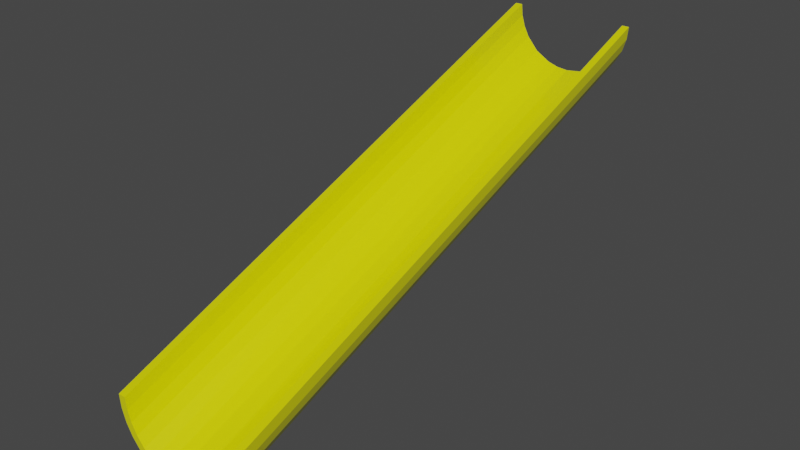 # Source: half_pipe_long_incline_collision.blend  (saved by Blender 2.90.8; exported with 4.5.12 LTS)
import bpy
from mathutils import Matrix  # noqa: F401  (used for matrix-valued properties, if any)

bpy.ops.wm.read_factory_settings(use_empty=True)
scene = bpy.context.scene
scene.name = 'Scene'

# ---- collections
col_collection = bpy.data.collections.new('Collection'); scene.collection.children.link(col_collection)

# ---- materials (node trees are filled in below, after node groups)
mat_material_002 = bpy.data.materials.new('Material.002')
mat_material_002.use_transparent_shadow = False

# ---- material node trees
mat_material_002.use_nodes = True; mat_material_002.node_tree.nodes.clear()
_N = mat_material_002.node_tree.nodes; _L = mat_material_002.node_tree.links
n0 = _N.new('ShaderNodeBsdfPrincipled'); n0.name = 'Principled BSDF'; n0.location = (10, 300)
n0.distribution = 'GGX'
n0.subsurface_method = 'BURLEY'
n0.inputs[0].default_value = (0.8, 0.786, 0.0, 1.0)
n0.inputs[2].default_value = 0.2536
n0.inputs[3].default_value = 1.45
n0.inputs[13].default_value = 0.7947
n0.inputs[27].default_value = (0.0, 0.0, 0.0, 1.0)
n0.inputs[28].default_value = 1.0
n1 = _N.new('ShaderNodeOutputMaterial'); n1.name = 'Material Output'; n1.location = (300, 300)
_L.new(n0.outputs[0], n1.inputs[0])
n1.is_active_output = True

# ---- world
world_world = bpy.data.worlds.new('World'); scene.world = world_world
world_world.use_nodes = True; world_world.node_tree.nodes.clear()
_N = world_world.node_tree.nodes; _L = world_world.node_tree.links
n0 = _N.new('ShaderNodeOutputWorld'); n0.name = 'World Output'; n0.location = (300, 300)
n1 = _N.new('ShaderNodeBackground'); n1.name = 'Background'; n1.location = (10, 300)
n1.inputs[0].default_value = (0.05088, 0.05088, 0.05088, 1.0)
_L.new(n1.outputs[0], n0.inputs[0])
n0.is_active_output = True
world_world.color = (0.05088, 0.05088, 0.05088)
world_world.use_sun_shadow = False
world_world.sun_shadow_jitter_overblur = 0.0

# ---- meshes
me_cylinder_001 = bpy.data.meshes.new('Cylinder.001')
me_cylinder_001.from_pydata([(0.0, 1.0, -4.1), (0.0, -2.0, 4.0), (0.1951, 0.9808, -4.1), (0.3827, 0.9239, -4.1), (0.3827, -2.076, 4.0), (0.9808, -2.805, 4.0), (-0.9967, -2.966, 4.0), (-0.9967, 0.03381, -4.1), (-0.8841, -2.97, 4.0), (-0.1731, -2.13, 4.0), (0.6272, -2.373, 4.0), (0.8315, -2.444, 4.0), (-0.8841, 0.02999, -4.1), (-0.9967, 0.03381, -4.091), (-0.9808, -2.805, 4.0), (-0.4928, -2.262, 4.0), (0.3395, -2.18, 4.0), (-0.8315, -2.444, 4.0), (0.1951, -2.019, 4.0), (-0.8841, 0.02999, -4.091), (0.5556, -2.169, 4.0), (0.7071, -2.293, 4.0), (0.9239, -2.617, 4.0), (-0.9967, -2.966, 3.993), (-0.8841, -2.97, 3.993), (0.9966, 0.03475, -4.1), (-0.5556, -2.169, 4.0), (-0.3827, -2.076, 4.0), (0.884, -2.969, 4.0), (0.884, 0.03082, -4.1), (0.9966, -2.965, 4.0), (0.9966, 0.03475, -4.091), (-1.0, -3.0, 4.0), (0.884, 0.03082, -4.091), (0.9966, -2.965, 3.993), (0.884, -2.969, 3.993), (-0.4928, -2.262, 3.993), (-0.7071, -2.293, 4.0), (-0.5556, 0.8315, -4.1), (0.8195, -2.661, 3.993), (-0.3827, 0.9239, -4.1), (0.4928, -2.262, 3.993), (0.87, -2.827, 3.993), (0.8871, -3.0, 3.993), (-0.87, -2.827, 3.993), (-0.9239, -2.617, 4.0), (-0.1951, -2.019, 4.0), (0.6272, -2.373, 3.993), (0.7376, -2.507, 3.993), (-0.8315, 0.5556, -4.1), (-0.8195, -2.661, 3.993), (-0.9808, 0.1951, -4.1), (0.0, -2.0, 3.993), (-0.9239, 0.3827, -4.1), (0.3395, -2.18, 3.993), (-0.1951, 0.9808, -4.1), (1.849e-08, 0.8871, -4.1), (0.1731, 0.87, -4.1), (0.3395, 0.8195, -4.1), (-0.3395, -2.18, 3.993), (0.6272, 0.6272, -4.1), (1.757e-07, -2.113, 3.993), (0.8195, 0.3395, -4.1), (0.87, 0.1731, -4.1), (-0.7376, -2.507, 3.993), (0.9808, 0.1951, -4.1), (0.8315, 0.5556, -4.1), (0.9239, -2.617, 3.993), (-0.8195, 0.3395, -4.1), (0.7071, -2.293, 3.993), (0.5556, -2.169, 3.993), (-0.8315, -2.444, 3.993), (-0.9808, -2.805, 3.993), (0.8315, -2.444, 3.993), (-0.1951, -2.019, 3.993), (0.7376, 0.4928, -4.1), (-0.1731, 0.87, -4.1), (-0.9239, -2.617, 3.993), (0.9808, -2.805, 3.993), (0.4928, 0.7376, -4.1), (-0.6272, -2.373, 3.993), (-0.87, 0.1731, -4.1), (0.1731, -2.13, 3.993), (-0.7376, 0.4928, -4.1), (-0.3827, -2.076, 3.993), (-0.4928, 0.7376, -4.1), (-0.3395, 0.8195, -4.1), (-0.5556, -2.169, 3.993), (-0.7071, -2.293, 3.993), (0.1731, -2.13, 4.0), (-1.0, -3.0, 3.993), (0.4928, -2.262, 4.0), (1.0, -3.0, 3.993), (0.7376, -2.507, 4.0), (0.8195, -2.661, 4.0), (0.87, -2.827, 4.0), (0.3827, -2.076, 3.993), (-0.6272, 0.6272, -4.1), (0.1951, -2.019, 3.993), (-0.8871, -3.0, 3.993), (-0.1731, -2.13, 3.993), (-0.4928, 0.7376, -4.091), (0.8195, 0.3395, -4.091), (-0.7071, 0.7071, -4.1), (-1.0, 7.316e-07, -4.1), (0.4928, 0.7376, -4.091), (0.9239, 0.3827, -4.1), (0.7071, 0.7071, -4.1), (0.5556, 0.8315, -4.1), (0.87, 0.1731, -4.091), (0.8871, -1.296e-07, -4.091), (-0.87, 0.1731, -4.091), (0.1951, 0.9808, -4.091), (-0.87, -2.827, 4.0), (-0.8195, -2.661, 4.0), (0.3827, 0.9239, -4.091), (-0.6272, -2.373, 4.0), (1.0, -1.668e-07, -4.091), (-0.3395, -2.18, 4.0), (-1.0, 7.316e-07, -4.091), (1.762e-07, -2.113, 4.0), (-0.7071, 0.7071, -4.091), (-0.5556, 0.8315, -4.091), (-0.3827, 0.9239, -4.091), (0.1731, 0.87, -4.091), (-0.6272, 0.6272, -4.091), (0.6272, 0.6272, -4.091), (-0.7376, -2.507, 4.0), (-0.8871, -3.0, 4.0), (0.7376, 0.4928, -4.091), (-0.8195, 0.3395, -4.091), (0.9808, 0.1951, -4.091), (-0.8871, 6.601e-07, -4.1), (-0.9239, 0.3827, -4.091), (-0.1951, 0.9808, -4.091), (0.0, 1.0, -4.091), (0.3395, 0.8195, -4.091), (-0.3395, 0.8195, -4.091), (1.918e-08, 0.8871, -4.091), (0.8871, -3.0, 4.0), (-0.7376, 0.4928, -4.091), (1.0, -1.669e-07, -4.1), (-0.8871, 6.602e-07, -4.091), (0.8315, 0.5556, -4.091), (-0.9808, 0.1951, -4.091), (-0.8315, 0.5556, -4.091), (0.5556, 0.8315, -4.091), (0.7071, 0.7071, -4.091), (0.8871, -1.296e-07, -4.1), (0.9239, 0.3827, -4.091), (-0.1731, 0.87, -4.091), (1.0, -3.0, 4.0)], [], [(99, 24, 8, 128), (142, 19, 24, 99), (67, 22, 5, 78), (90, 32, 6, 23), (88, 37, 26, 87), (74, 46, 1, 52), (104, 7, 12, 132), (41, 47, 10, 91), (59, 100, 9, 118), (119, 90, 23, 13), (24, 44, 113, 8), (132, 12, 19, 142), (113, 14, 6, 8), (104, 119, 13, 7), (151, 30, 28, 139), (109, 33, 35, 42), (131, 78, 34, 31), (65, 25, 29, 63), (42, 35, 28, 95), (78, 5, 30, 34), (63, 29, 33, 109), (65, 131, 31, 25), (149, 67, 78, 131), (121, 88, 87, 122), (77, 45, 17, 71), (134, 74, 52, 135), (105, 126, 47, 41), (82, 54, 16, 89), (116, 37, 17, 127), (15, 26, 37, 116), (118, 27, 26, 15), (9, 46, 27, 118), (120, 1, 46, 9), (89, 18, 1, 120), (4, 18, 89, 16), (10, 21, 20, 91), (93, 11, 21, 10), (22, 11, 93, 94), (30, 5, 95, 28), (71, 17, 37, 88), (84, 27, 46, 74), (80, 36, 15, 116), (36, 59, 118, 15), (137, 150, 100, 59), (48, 39, 94, 93), (39, 42, 95, 94), (19, 111, 44, 24), (51, 53, 68, 81), (54, 41, 91, 16), (53, 49, 83, 68), (47, 48, 93, 10), (0, 2, 57, 56), (49, 103, 97, 83), (100, 61, 120, 9), (2, 3, 58, 57), (103, 38, 85, 97), (44, 50, 114, 113), (3, 108, 79, 58), (38, 40, 86, 85), (50, 64, 127, 114), (108, 107, 60, 79), (40, 55, 76, 86), (133, 77, 71, 145), (107, 66, 75, 60), (55, 0, 56, 76), (124, 136, 54, 82), (66, 106, 62, 75), (145, 71, 88, 121), (106, 65, 63, 62), (123, 84, 74, 134), (125, 101, 36, 80), (101, 137, 59, 36), (73, 11, 22, 67), (129, 102, 39, 48), (23, 6, 14, 72), (102, 109, 42, 39), (87, 26, 27, 84), (7, 51, 81, 12), (136, 105, 41, 54), (126, 129, 48, 47), (119, 104, 132, 142), (150, 138, 61, 100), (111, 130, 50, 44), (117, 110, 148, 141), (130, 140, 64, 50), (143, 73, 67, 149), (13, 23, 72, 144), (122, 87, 84, 123), (140, 125, 80, 64), (138, 124, 82, 61), (144, 72, 77, 133), (147, 69, 73, 143), (146, 70, 69, 147), (115, 96, 70, 146), (112, 98, 96, 115), (135, 52, 98, 112), (32, 90, 99, 128), (151, 139, 43, 92), (33, 110, 43, 35), (31, 34, 92, 117), (106, 149, 131, 65), (103, 121, 122, 38), (55, 134, 135, 0), (79, 60, 126, 105), (86, 76, 150, 137), (12, 81, 111, 19), (53, 133, 145, 49), (57, 58, 136, 124), (49, 145, 121, 103), (127, 17, 45, 114), (114, 45, 14, 113), (40, 123, 134, 55), (97, 85, 101, 125), (85, 86, 137, 101), (75, 62, 102, 129), (62, 63, 109, 102), (58, 79, 105, 136), (60, 75, 129, 126), (64, 80, 116, 127), (61, 82, 89, 120), (72, 14, 45, 77), (95, 5, 22, 94), (91, 20, 4, 16), (69, 21, 11, 73), (70, 20, 21, 69), (96, 4, 20, 70), (98, 18, 4, 96), (52, 1, 18, 98), (8, 6, 32, 128), (76, 56, 138, 150), (81, 68, 130, 111), (68, 83, 140, 130), (66, 143, 149, 106), (7, 13, 144, 51), (38, 122, 123, 40), (90, 119, 142, 99), (92, 43, 110, 117), (83, 97, 125, 140), (25, 141, 148, 29), (56, 57, 124, 138), (51, 144, 133, 53), (35, 43, 139, 28), (34, 30, 151, 92), (107, 147, 143, 66), (108, 146, 147, 107), (3, 115, 146, 108), (2, 112, 115, 3), (0, 135, 112, 2), (29, 148, 110, 33), (25, 31, 117, 141)])
_uv = me_cylinder_001.uv_layers.new(name='UVMap')
_uv.uv.foreach_set('vector', [0.25, 0.5, 0.2446, 0.5, 0.2446, 0.5, 0.25, 0.5, 0.25, 0.5, 0.2446, 0.5, 0.2446, 0.5, 0.25, 0.5, 0.8125, 0.9984, 0.8125, 1.0, 0.7812, 1.0, 0.7812, 0.9984, 0.25, 0.9984, 0.25, 1.0, 0.2446, 1.0, 0.2446, 0.9984, 0.125, 0.9984, 0.125, 1.0, 0.09375, 1.0, 0.09375, 0.9984, 0.03125, 0.9984, 0.03125, 1.0, 0.0, 1.0, 0.0, 0.9984, 0.25, 0.5, 0.2446, 0.5, 0.2446, 0.5, 0.25, 0.5, 0.9063, 0.5, 0.875, 0.5, 0.875, 0.5, 0.9062, 0.5, 0.0625, 0.5, 0.03125, 0.5, 0.03125, 0.5, 0.0625, 0.5, 0.25, 0.5022, 0.25, 0.9984, 0.2446, 0.9984, 0.2446, 0.5022, 0.2446, 0.5, 0.2188, 0.5, 0.2188, 0.5, 0.2446, 0.5, 0.25, 0.5, 0.2446, 0.5, 0.2446, 0.5, 0.25, 0.5, 0.0, 0.0, 0.0, 0.0, 0.0, 0.0, 0.0, 0.0, 0.25, 0.5, 0.25, 0.5022, 0.2446, 0.5022, 0.2446, 0.5, 0.4845, 0.2565, 0.4846, 0.2637, 0.7556, 0.5, 0.75, 0.5, 0.7812, 0.5, 0.7556, 0.5, 0.7556, 0.5, 0.7812, 0.5, 0.7813, 0.5022, 0.7812, 0.9984, 0.7556, 0.9984, 0.7556, 0.5022, 0.7812, 0.5, 0.7553, 0.5, 0.7556, 0.5, 0.7812, 0.5, 0.7812, 0.5, 0.7556, 0.5, 0.7556, 0.5, 0.7812, 0.5, 0.7812, 0.9984, 0.7812, 1.0, 0.7556, 1.0, 0.7556, 0.9984, 0.7812, 0.5, 0.7556, 0.5, 0.7556, 0.5, 0.7812, 0.5, 0.7812, 0.5, 0.7813, 0.5022, 0.7556, 0.5022, 0.7553, 0.5, 0.8125, 0.5022, 0.8125, 0.9984, 0.7812, 0.9984, 0.7813, 0.5022, 0.125, 0.5022, 0.125, 0.9984, 0.09375, 0.9984, 0.09375, 0.5022, 0.1875, 0.9984, 0.1875, 1.0, 0.1562, 1.0, 0.1562, 0.9984, 0.03125, 0.5022, 0.03125, 0.9984, 0.0, 0.9984, 0.0, 0.5022, 0.9062, 0.5, 0.875, 0.5, 0.875, 0.5, 0.9063, 0.5, 0.9688, 0.5, 0.9375, 0.5, 0.9375, 0.5, 0.9688, 0.5, 0.0, 0.0, 0.0, 0.0, 0.0, 0.0, 0.0, 0.0, 0.0, 0.0, 0.0, 0.0, 0.0, 0.0, 0.0, 0.0, 0.0, 0.0, 0.0, 0.0, 0.0, 0.0, 0.0, 0.0, 0.0, 0.0, 0.0, 0.0, 0.0, 0.0, 0.0, 0.0, 0.0, 0.0, 0.0, 0.0, 0.0, 0.0, 0.0, 0.0, 0.0, 0.0, 0.0, 0.0, 0.0, 0.0, 0.0, 0.0, 0.9375, 1.0, 0.9688, 1.0, 0.9688, 0.5, 0.9375, 0.5, 0.0, 0.0, 0.0, 0.0, 0.0, 0.0, 0.0, 0.0, 0.0, 0.0, 0.0, 0.0, 0.0, 0.0, 0.0, 0.0, 0.4717, 0.3418, 0.4496, 0.3833, 0.8438, 0.5, 0.8125, 0.5, 0.4846, 0.2637, 0.4854, 0.2968, 0.7812, 0.5, 0.7556, 0.5, 0.1562, 0.9984, 0.1562, 1.0, 0.125, 1.0, 0.125, 0.9984, 0.0625, 0.9984, 0.0625, 1.0, 0.03125, 1.0, 0.03125, 0.9984, 0.125, 0.5, 0.09375, 0.5, 0.09375, 0.5, 0.125, 0.5, 0.09375, 0.5, 0.0625, 0.5, 0.0625, 0.5, 0.09375, 0.5, 0.0625, 0.5, 0.03125, 0.5, 0.03125, 0.5, 0.0625, 0.5, 0.8438, 0.5, 0.8125, 0.5, 0.8125, 0.5, 0.8438, 0.5, 0.8125, 0.5, 0.7812, 0.5, 0.7812, 0.5, 0.8125, 0.5, 0.2446, 0.5, 0.2188, 0.5, 0.2188, 0.5, 0.2446, 0.5, 0.2188, 0.5, 0.1875, 0.5, 0.1875, 0.5, 0.2188, 0.5, 0.9375, 0.5, 0.9063, 0.5, 0.9062, 0.5, 0.9375, 0.5, 0.1875, 0.5, 0.1562, 0.5, 0.1562, 0.5, 0.1875, 0.5, 0.875, 0.5, 0.8438, 0.5, 0.8438, 0.5, 0.875, 0.5, 1.0, 0.5, 0.9688, 0.5, 0.9688, 0.5, 1.0, 0.5, 0.1562, 0.5, 0.125, 0.5, 0.125, 0.5, 0.1562, 0.5, 0.03125, 0.5, 0.0, 0.5, 0.0, 0.5, 0.03125, 0.5, 0.9688, 0.5, 0.9375, 0.5, 0.9375, 0.5, 0.9688, 0.5, 0.125, 0.5, 0.09375, 0.5, 0.09375, 0.5, 0.125, 0.5, 0.2188, 0.5, 0.1875, 0.5, 0.1875, 0.5, 0.2188, 0.5, 0.9375, 0.5, 0.9062, 0.5, 0.9062, 0.5, 0.9375, 0.5, 0.09375, 0.5, 0.0625, 0.5, 0.0625, 0.5, 0.09375, 0.5, 0.1875, 0.5, 0.1562, 0.5, 0.1562, 0.5, 0.1875, 0.5, 0.9062, 0.5, 0.875, 0.5, 0.875, 0.5, 0.9062, 0.5, 0.0625, 0.5, 0.03125, 0.5, 0.03125, 0.5, 0.0625, 0.5, 0.1875, 0.5022, 0.1875, 0.9984, 0.1562, 0.9984, 0.1562, 0.5022, 0.875, 0.5, 0.8438, 0.5, 0.8438, 0.5, 0.875, 0.5, 0.03125, 0.5, 0.0, 0.5, 0.0, 0.5, 0.03125, 0.5, 0.9688, 0.5, 0.9375, 0.5, 0.9375, 0.5, 0.9688, 0.5, 0.8438, 0.5, 0.8125, 0.5, 0.8125, 0.5, 0.8438, 0.5, 0.1562, 0.5022, 0.1562, 0.9984, 0.125, 0.9984, 0.125, 0.5022, 0.8125, 0.5, 0.7812, 0.5, 0.7812, 0.5, 0.8125, 0.5, 0.0625, 0.5022, 0.0625, 0.9984, 0.03125, 0.9984, 0.03125, 0.5022, 0.125, 0.5, 0.09375, 0.5, 0.09375, 0.5, 0.125, 0.5, 0.09375, 0.5, 0.0625, 0.5, 0.0625, 0.5, 0.09375, 0.5, 0.8438, 0.9984, 0.8438, 1.0, 0.8125, 1.0, 0.8125, 0.9984, 0.8438, 0.5, 0.8125, 0.5, 0.8125, 0.5, 0.8438, 0.5, 0.2446, 0.9984, 0.2446, 1.0, 0.2188, 1.0, 0.2188, 0.9984, 0.8125, 0.5, 0.7812, 0.5, 0.7812, 0.5, 0.8125, 0.5, 0.09375, 0.9984, 0.09375, 1.0, 0.0625, 1.0, 0.0625, 0.9984, 0.2446, 0.5, 0.2188, 0.5, 0.2188, 0.5, 0.2446, 0.5, 0.9375, 0.5, 0.9062, 0.5, 0.9063, 0.5, 0.9375, 0.5, 0.875, 0.5, 0.8438, 0.5, 0.8438, 0.5, 0.875, 0.5, 0.2489, 0.4978, 0.25, 0.5, 0.25, 0.5, 0.2489, 0.4978, 0.03125, 0.5, 0.0, 0.5, 0.0, 0.5, 0.03125, 0.5, 0.2188, 0.5, 0.1875, 0.5, 0.1875, 0.5, 0.2188, 0.5, 0.7489, 0.4989, 0.75, 0.5, 0.75, 0.5, 0.75, 0.5, 0.1875, 0.5, 0.1563, 0.5, 0.1562, 0.5, 0.1875, 0.5, 0.8438, 0.5022, 0.8438, 0.9984, 0.8125, 0.9984, 0.8125, 0.5022, 0.2446, 0.5022, 0.2446, 0.9984, 0.2188, 0.9984, 0.2188, 0.5022, 0.09375, 0.5022, 0.09375, 0.9984, 0.0625, 0.9984, 0.0625, 0.5022, 0.1563, 0.5, 0.125, 0.5, 0.125, 0.5, 0.1562, 0.5, 1.0, 0.5, 0.9688, 0.5, 0.9688, 0.5, 1.0, 0.5, 0.2188, 0.5022, 0.2188, 0.9984, 0.1875, 0.9984, 0.1875, 0.5022, 0.875, 0.5022, 0.875, 0.9984, 0.8438, 0.9984, 0.8438, 0.5022, 0.9062, 0.5022, 0.9062, 0.9984, 0.875, 0.9984, 0.875, 0.5022, 0.9375, 0.5022, 0.9375, 0.9984, 0.9062, 0.9984, 0.9062, 0.5022, 0.9688, 0.5022, 0.9688, 0.9984, 0.9375, 0.9984, 0.9375, 0.5022, 1.0, 0.5022, 1.0, 0.9984, 0.9688, 0.9984, 0.9688, 0.5022, 0.0, 0.0, 0.0008177, 0.001635, 0.0008177, 0.001635, 0.0, 0.0, 0.49, 0.25, 0.75, 0.5, 0.75, 0.5, 0.4909, 0.2508, 0.7556, 0.5, 0.75, 0.5, 0.75, 0.5, 0.7556, 0.5, 0.7556, 0.5022, 0.7556, 0.9984, 0.75, 0.9984, 0.75, 0.5022, 0.8125, 0.5, 0.8125, 0.5022, 0.7813, 0.5022, 0.7812, 0.5, 0.125, 0.5, 0.125, 0.5022, 0.09375, 0.5022, 0.09375, 0.5, 0.03125, 0.5, 0.03125, 0.5022, 0.0, 0.5022, 0.0, 0.5, 0.9062, 0.5, 0.875, 0.5, 0.875, 0.5, 0.9062, 0.5, 0.0625, 0.5, 0.03125, 0.5, 0.03125, 0.5, 0.0625, 0.5, 0.2446, 0.5, 0.2188, 0.5, 0.2188, 0.5, 0.2446, 0.5, 0.1875, 0.5, 0.1875, 0.5022, 0.1562, 0.5022, 0.1562, 0.5, 0.9688, 0.5, 0.9375, 0.5, 0.9375, 0.5, 0.9688, 0.5, 0.1562, 0.5, 0.1562, 0.5022, 0.125, 0.5022, 0.125, 0.5, 0.0, 0.0, 0.0, 0.0, 0.0, 0.0, 0.0, 0.0, 0.0, 0.0, 0.0, 0.0, 0.0, 0.0, 0.0, 0.0, 0.0625, 0.5, 0.0625, 0.5022, 0.03125, 0.5022, 0.03125, 0.5, 0.125, 0.5, 0.09375, 0.5, 0.09375, 0.5, 0.125, 0.5, 0.09375, 0.5, 0.0625, 0.5, 0.0625, 0.5, 0.09375, 0.5, 0.8438, 0.5, 0.8125, 0.5, 0.8125, 0.5, 0.8438, 0.5, 0.8125, 0.5, 0.7812, 0.5, 0.7812, 0.5, 0.8125, 0.5, 0.9375, 0.5, 0.9062, 0.5, 0.9062, 0.5, 0.9375, 0.5, 0.875, 0.5, 0.8438, 0.5, 0.8438, 0.5, 0.875, 0.5, 0.1562, 0.5, 0.125, 0.5, 0.125, 0.5, 0.1562, 0.5, 1.0, 0.5, 0.9688, 0.5, 0.9688, 0.5, 1.0, 0.5, 0.2188, 0.9984, 0.2188, 1.0, 0.1875, 1.0, 0.1875, 0.9984, 0.0, 0.0, 0.0, 0.0, 0.0, 0.0, 0.0, 0.0, 0.0, 0.0, 0.0, 0.0, 0.0, 0.0, 0.0, 0.0, 0.875, 0.9984, 0.875, 1.0, 0.8438, 1.0, 0.8438, 0.9984, 0.9062, 0.9984, 0.9062, 1.0, 0.875, 1.0, 0.875, 0.9984, 0.9375, 0.9984, 0.9375, 1.0, 0.9062, 1.0, 0.9062, 0.9984, 0.9688, 0.9984, 0.9688, 1.0, 0.9375, 1.0, 0.9375, 0.9984, 1.0, 0.9984, 1.0, 1.0, 0.9688, 1.0, 0.9688, 0.9984, 0.0, 0.0, 0.0, 0.0, 0.0, 0.0, 0.0, 0.0, 0.03125, 0.5, 0.0, 0.5, 0.0, 0.5, 0.03125, 0.5, 0.2188, 0.5, 0.1875, 0.5, 0.1875, 0.5, 0.2188, 0.5, 0.1875, 0.5, 0.1562, 0.5, 0.1563, 0.5, 0.1875, 0.5, 0.8438, 0.5, 0.8438, 0.5022, 0.8125, 0.5022, 0.8125, 0.5, 0.2446, 0.5, 0.2446, 0.5022, 0.2188, 0.5022, 0.2188, 0.5, 0.09375, 0.5, 0.09375, 0.5022, 0.0625, 0.5022, 0.0625, 0.5, 0.0008177, 0.001635, 0.2489, 0.4978, 0.2489, 0.4978, 0.0008177, 0.001635, 0.4909, 0.2508, 0.75, 0.5, 0.75, 0.5, 0.7489, 0.4989, 0.1562, 0.5, 0.125, 0.5, 0.125, 0.5, 0.1563, 0.5, 0.7553, 0.5, 0.7494, 0.5, 0.75, 0.5, 0.7556, 0.5, 1.0, 0.5, 0.9688, 0.5, 0.9688, 0.5, 1.0, 0.5, 0.2188, 0.5, 0.2188, 0.5022, 0.1875, 0.5022, 0.1875, 0.5, 0.7556, 0.5, 0.75, 0.5, 0.75, 0.5, 0.7556, 0.5, 0.7556, 0.9984, 0.7556, 1.0, 0.75, 1.0, 0.75, 0.9984, 0.875, 0.5, 0.875, 0.5022, 0.8438, 0.5022, 0.8438, 0.5, 0.9062, 0.5, 0.9062, 0.5022, 0.875, 0.5022, 0.875, 0.5, 0.9375, 0.5, 0.9375, 0.5022, 0.9062, 0.5022, 0.9062, 0.5, 0.9688, 0.5, 0.9688, 0.5022, 0.9375, 0.5022, 0.9375, 0.5, 1.0, 0.5, 1.0, 0.5022, 0.9688, 0.5022, 0.9688, 0.5, 0.7556, 0.5, 0.75, 0.5, 0.75, 0.5, 0.7556, 0.5, 0.7553, 0.5, 0.7556, 0.5022, 0.75, 0.5022, 0.75, 0.5])
me_cylinder_001.materials.append(mat_material_002)
me_cylinder_001.use_remesh_fix_poles = True
me_cylinder_001.use_remesh_preserve_attributes = False
me_cylinder_001.use_mirror_vertex_groups = False
me_cylinder_001.update()

# ---- objects
ob_half_pipe_incline_collision = bpy.data.objects.new('half pipe incline collision', me_cylinder_001)

# ---- transforms, parenting, visibility, modifiers, constraints
ob_half_pipe_incline_collision.location = (0.0, 0.0, 1.0)
ob_half_pipe_incline_collision.rotation_euler = (-1.571, -0.0, 0.0)
ob_half_pipe_incline_collision.lineart.crease_threshold = 0.0
_m = ob_half_pipe_incline_collision.modifiers.new('Decimate', 'DECIMATE')
_m.ratio = 0.4189

# ---- collection membership
col_collection.objects.link(ob_half_pipe_incline_collision)

# ---- scene / render settings (as saved in the file)
scene.frame_start = 1; scene.frame_end = 250; scene.frame_set(1)
scene.render.engine = 'BLENDER_EEVEE_NEXT'
scene.cycles.use_denoising = False
scene.cycles.samples = 128
scene.cycles.sampling_pattern = 'TABULATED_SOBOL'
scene.cycles.use_adaptive_sampling = False
scene.cycles.use_light_tree = False
scene.view_settings.view_transform = 'Filmic'
bpy.context.view_layer.update()

# ---- added for rendering (the .blend has no active camera and no usable light): camera, sun
cam_auto = bpy.data.cameras.new('AutoCamera')
cam_auto.lens = 50.0
cam_auto.sensor_width = 36.0
cam_auto.clip_end = 1000.0
ob_auto_camera = bpy.data.objects.new('AutoCamera', cam_auto)
scene.collection.objects.link(ob_auto_camera)
ob_auto_camera.location = (8.56131, -10.3236, 8.84914)
ob_auto_camera.rotation_euler = (1.09748, -7.21219e-08, 0.694738)
scene.camera = ob_auto_camera
light_auto_sun = bpy.data.lights.new('AutoSun', 'SUN')
light_auto_sun.energy = 3.0
light_auto_sun.angle = 0.0523599
ob_auto_sun = bpy.data.objects.new('AutoSun', light_auto_sun)
scene.collection.objects.link(ob_auto_sun)
ob_auto_sun.rotation_euler = (0.872665, 0.174533, 0.523599)
bpy.context.view_layer.update()
